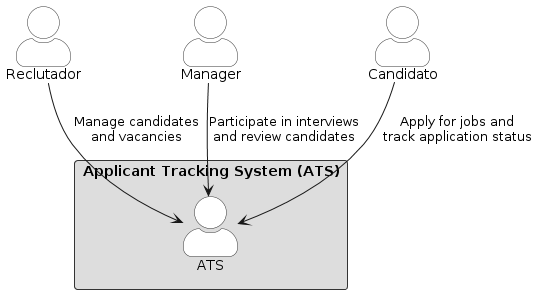

The diagram above was rendered by PlantUML. Its source (embedded in the PNG):
@startuml
!define RECTANGLE_BORDER_COLOR #333333
!define RECTANGLE_BACKGROUND_COLOR #DDDDDD
!define ACTOR_BORDER_COLOR #333333
!define ACTOR_BACKGROUND_COLOR #FFFFFF

skinparam actorStyle awesome
skinparam shadowing false
skinparam rectangle {
    borderColor RECTANGLE_BORDER_COLOR
    backgroundColor RECTANGLE_BACKGROUND_COLOR
}
skinparam actor {
    borderColor ACTOR_BORDER_COLOR
    backgroundColor ACTOR_BACKGROUND_COLOR
}

actor "Reclutador" as Recruiter
actor "Manager" as Manager
actor "Candidato" as Candidate

rectangle "Applicant Tracking System (ATS)" {
    Recruiter --> ATS : "Manage candidates\nand vacancies"
    Manager --> ATS : "Participate in interviews\nand review candidates"
    Candidate --> ATS : "Apply for jobs and\ntrack application status"
}
@enduml